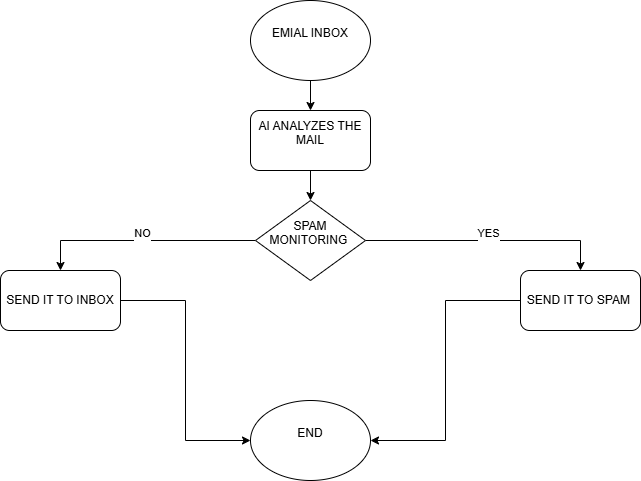

The diagram above was exported from draw.io. Its source (the exported page's mxGraphModel, read from the mxfile embedded in the PNG):
<mxGraphModel dx="1106" dy="563" grid="1" gridSize="10" guides="1" tooltips="1" connect="1" arrows="1" fold="1" page="1" pageScale="1" pageWidth="850" pageHeight="1100" math="0" shadow="0">
  <root>
    <mxCell id="0" />
    <mxCell id="1" parent="0" />
    <mxCell id="SgOcY6Ij35_X12Cs7iX8-8" edge="1" parent="1" source="SgOcY6Ij35_X12Cs7iX8-1" style="edgeStyle=orthogonalEdgeStyle;rounded=0;orthogonalLoop=1;jettySize=auto;html=1;entryX=0.5;entryY=0;entryDx=0;entryDy=0;" target="SgOcY6Ij35_X12Cs7iX8-5">
      <mxGeometry relative="1" as="geometry" />
    </mxCell>
    <mxCell id="SgOcY6Ij35_X12Cs7iX8-1" parent="1" style="ellipse;whiteSpace=wrap;html=1;" value="EMIAL INBOX&lt;div&gt;&lt;br&gt;&lt;/div&gt;" vertex="1">
      <mxGeometry height="80" width="120" x="370" y="20" as="geometry" />
    </mxCell>
    <mxCell id="SgOcY6Ij35_X12Cs7iX8-9" edge="1" parent="1" source="SgOcY6Ij35_X12Cs7iX8-5" style="edgeStyle=orthogonalEdgeStyle;rounded=0;orthogonalLoop=1;jettySize=auto;html=1;" target="SgOcY6Ij35_X12Cs7iX8-6">
      <mxGeometry relative="1" as="geometry" />
    </mxCell>
    <mxCell id="SgOcY6Ij35_X12Cs7iX8-5" parent="1" style="rounded=1;whiteSpace=wrap;html=1;" value="AI ANALYZES THE MAIL&lt;div&gt;&lt;br&gt;&lt;/div&gt;" vertex="1">
      <mxGeometry height="60" width="120" x="370" y="130" as="geometry" />
    </mxCell>
    <mxCell id="SgOcY6Ij35_X12Cs7iX8-12" edge="1" parent="1" source="SgOcY6Ij35_X12Cs7iX8-6" style="edgeStyle=orthogonalEdgeStyle;rounded=0;orthogonalLoop=1;jettySize=auto;html=1;entryX=0.5;entryY=0;entryDx=0;entryDy=0;" target="SgOcY6Ij35_X12Cs7iX8-10" value="NO&lt;div&gt;&lt;br&gt;&lt;/div&gt;">
      <mxGeometry relative="1" as="geometry" />
    </mxCell>
    <mxCell id="SgOcY6Ij35_X12Cs7iX8-13" edge="1" parent="1" source="SgOcY6Ij35_X12Cs7iX8-6" style="edgeStyle=orthogonalEdgeStyle;rounded=0;orthogonalLoop=1;jettySize=auto;html=1;entryX=0.5;entryY=0;entryDx=0;entryDy=0;" target="SgOcY6Ij35_X12Cs7iX8-11" value="YES&lt;div&gt;&lt;br&gt;&lt;/div&gt;">
      <mxGeometry relative="1" as="geometry" />
    </mxCell>
    <mxCell id="SgOcY6Ij35_X12Cs7iX8-6" parent="1" style="rhombus;whiteSpace=wrap;html=1;" value="SPAM MONITORING&amp;nbsp;&lt;div&gt;&lt;br&gt;&lt;/div&gt;" vertex="1">
      <mxGeometry height="80" width="110" x="375" y="220" as="geometry" />
    </mxCell>
    <mxCell id="SgOcY6Ij35_X12Cs7iX8-16" edge="1" parent="1" source="SgOcY6Ij35_X12Cs7iX8-10" style="edgeStyle=orthogonalEdgeStyle;rounded=0;orthogonalLoop=1;jettySize=auto;html=1;entryX=0;entryY=0.5;entryDx=0;entryDy=0;" target="SgOcY6Ij35_X12Cs7iX8-15">
      <mxGeometry relative="1" as="geometry" />
    </mxCell>
    <mxCell id="SgOcY6Ij35_X12Cs7iX8-10" parent="1" style="rounded=1;whiteSpace=wrap;html=1;" value="SEND IT TO INBOX" vertex="1">
      <mxGeometry height="60" width="120" x="120" y="290" as="geometry" />
    </mxCell>
    <mxCell id="SgOcY6Ij35_X12Cs7iX8-17" edge="1" parent="1" source="SgOcY6Ij35_X12Cs7iX8-11" style="edgeStyle=orthogonalEdgeStyle;rounded=0;orthogonalLoop=1;jettySize=auto;html=1;entryX=1;entryY=0.5;entryDx=0;entryDy=0;" target="SgOcY6Ij35_X12Cs7iX8-15">
      <mxGeometry relative="1" as="geometry" />
    </mxCell>
    <mxCell id="SgOcY6Ij35_X12Cs7iX8-11" parent="1" style="rounded=1;whiteSpace=wrap;html=1;" value="SEND IT TO SPAM&amp;nbsp;" vertex="1">
      <mxGeometry height="60" width="120" x="640" y="290" as="geometry" />
    </mxCell>
    <mxCell id="SgOcY6Ij35_X12Cs7iX8-15" parent="1" style="ellipse;whiteSpace=wrap;html=1;" value="END&lt;div&gt;&lt;br&gt;&lt;/div&gt;" vertex="1">
      <mxGeometry height="80" width="120" x="370" y="420" as="geometry" />
    </mxCell>
  </root>
</mxGraphModel>